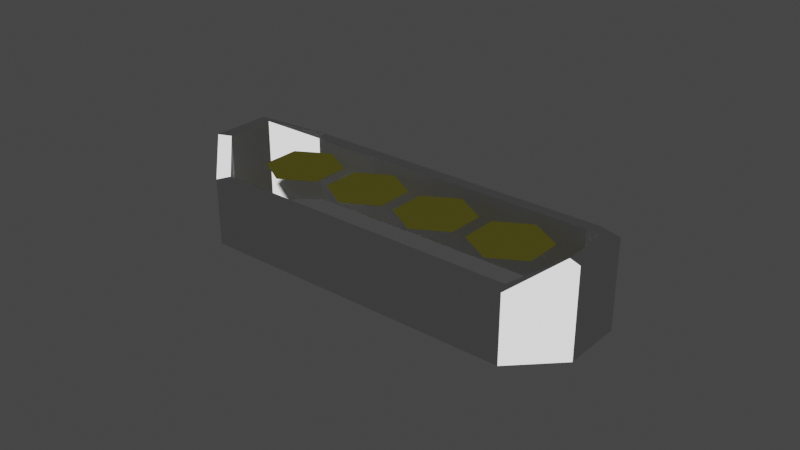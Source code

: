 # Source: twocell.blend  (saved by Blender 3.3.6; exported with 4.5.12 LTS)
import bpy
from mathutils import Matrix  # noqa: F401  (used for matrix-valued properties, if any)

bpy.ops.wm.read_factory_settings(use_empty=True)
scene = bpy.context.scene
scene.name = 'Scene'

# ---- collections
col_collection = bpy.data.collections.new('Collection'); scene.collection.children.link(col_collection)

# ---- materials (node trees are filled in below, after node groups)
mat_black = bpy.data.materials.new('black')
mat_black.use_transparent_shadow = False
mat_black.diffuse_color = (0.0, 0.4143, 1.0, 1.0)
mat_black.metallic = 0.1979
mat_dblue = bpy.data.materials.new('dblue')
mat_dblue.use_transparent_shadow = False
mat_dred = bpy.data.materials.new('dred')
mat_dred.use_transparent_shadow = False
mat_dgreen = bpy.data.materials.new('dgreen')
mat_dgreen.use_transparent_shadow = False
mat_brown = bpy.data.materials.new('brown')
mat_brown.use_transparent_shadow = False
mat_dgrey = bpy.data.materials.new('dgrey')
mat_dgrey.use_transparent_shadow = False
mat_lgrey = bpy.data.materials.new('lgrey')
mat_lgrey.use_transparent_shadow = False
mat_white = bpy.data.materials.new('white')
mat_white.use_transparent_shadow = False
mat_red = bpy.data.materials.new('red')
mat_red.use_transparent_shadow = False
mat_orange = bpy.data.materials.new('orange')
mat_orange.use_transparent_shadow = False
mat_yellow = bpy.data.materials.new('yellow')
mat_yellow.use_transparent_shadow = False
mat_green = bpy.data.materials.new('green')
mat_green.use_transparent_shadow = False
mat_blue = bpy.data.materials.new('blue')
mat_blue.use_transparent_shadow = False
mat_lpurp = bpy.data.materials.new('lpurp')
mat_lpurp.use_transparent_shadow = False
mat_pink = bpy.data.materials.new('pink')
mat_pink.use_transparent_shadow = False
mat_skintone = bpy.data.materials.new('skintone')
mat_skintone.use_transparent_shadow = False

# ---- material node trees
mat_black.use_nodes = True; mat_black.node_tree.nodes.clear()
_N = mat_black.node_tree.nodes; _L = mat_black.node_tree.links
n0 = _N.new('ShaderNodeOutputMaterial'); n0.name = 'Material Output'; n0.location = (300, 300)
n1 = _N.new('ShaderNodeBsdfToon'); n1.name = 'Toon BSDF'; n1.location = (25, 305)
n1.inputs[0].default_value = (0.0, 0.0, 0.0, 1.0)
_L.new(n1.outputs[0], n0.inputs[0])
n0.is_active_output = True
mat_dblue.use_nodes = True; mat_dblue.node_tree.nodes.clear()
_N = mat_dblue.node_tree.nodes; _L = mat_dblue.node_tree.links
n0 = _N.new('ShaderNodeOutputMaterial'); n0.name = 'Material Output'; n0.location = (300, 300)
n1 = _N.new('ShaderNodeBsdfToon'); n1.name = 'Toon BSDF'; n1.location = (25, 305)
n1.inputs[0].default_value = (0.11, 0.17, 0.33, 1.0)
_L.new(n1.outputs[0], n0.inputs[0])
n0.is_active_output = True
mat_dred.use_nodes = True; mat_dred.node_tree.nodes.clear()
_N = mat_dred.node_tree.nodes; _L = mat_dred.node_tree.links
n0 = _N.new('ShaderNodeOutputMaterial'); n0.name = 'Material Output'; n0.location = (300, 300)
n1 = _N.new('ShaderNodeBsdfToon'); n1.name = 'Toon BSDF'; n1.location = (25, 305)
n1.inputs[0].default_value = (0.49, 0.15, 0.33, 1.0)
n1.inputs[1].default_value = 0.5221
_L.new(n1.outputs[0], n0.inputs[0])
n0.is_active_output = True
mat_dgreen.use_nodes = True; mat_dgreen.node_tree.nodes.clear()
_N = mat_dgreen.node_tree.nodes; _L = mat_dgreen.node_tree.links
n0 = _N.new('ShaderNodeOutputMaterial'); n0.name = 'Material Output'; n0.location = (300, 300)
n1 = _N.new('ShaderNodeBsdfToon'); n1.name = 'Toon BSDF'; n1.location = (25, 305)
n1.inputs[0].default_value = (0.0, 0.53, 0.32, 1.0)
n1.inputs[1].default_value = 0.5221
_L.new(n1.outputs[0], n0.inputs[0])
n0.is_active_output = True
mat_brown.use_nodes = True; mat_brown.node_tree.nodes.clear()
_N = mat_brown.node_tree.nodes; _L = mat_brown.node_tree.links
n0 = _N.new('ShaderNodeOutputMaterial'); n0.name = 'Material Output'; n0.location = (300, 300)
n1 = _N.new('ShaderNodeBsdfToon'); n1.name = 'Toon BSDF'; n1.location = (25, 305)
n1.inputs[0].default_value = (0.67, 0.32, 0.21, 1.0)
n1.inputs[1].default_value = 0.5221
_L.new(n1.outputs[0], n0.inputs[0])
n0.is_active_output = True
mat_dgrey.use_nodes = True; mat_dgrey.node_tree.nodes.clear()
_N = mat_dgrey.node_tree.nodes; _L = mat_dgrey.node_tree.links
n0 = _N.new('ShaderNodeOutputMaterial'); n0.name = 'Material Output'; n0.location = (300, 300)
n1 = _N.new('ShaderNodeBsdfToon'); n1.name = 'Toon BSDF'; n1.location = (25, 305)
n1.inputs[0].default_value = (0.37, 0.34, 0.31, 1.0)
n1.inputs[1].default_value = 0.5221
_L.new(n1.outputs[0], n0.inputs[0])
n0.is_active_output = True
mat_lgrey.use_nodes = True; mat_lgrey.node_tree.nodes.clear()
_N = mat_lgrey.node_tree.nodes; _L = mat_lgrey.node_tree.links
n0 = _N.new('ShaderNodeOutputMaterial'); n0.name = 'Material Output'; n0.location = (300, 300)
n1 = _N.new('ShaderNodeBsdfToon'); n1.name = 'Toon BSDF'; n1.location = (25, 305)
n1.inputs[0].default_value = (0.76, 0.76, 0.78, 1.0)
n1.inputs[1].default_value = 0.5221
_L.new(n1.outputs[0], n0.inputs[0])
n0.is_active_output = True
mat_white.use_nodes = True; mat_white.node_tree.nodes.clear()
_N = mat_white.node_tree.nodes; _L = mat_white.node_tree.links
n0 = _N.new('ShaderNodeOutputMaterial'); n0.name = 'Material Output'; n0.location = (300, 300)
n1 = _N.new('ShaderNodeBsdfToon'); n1.name = 'Toon BSDF'; n1.location = (25, 305)
n1.inputs[0].default_value = (1.0, 0.95, 0.91, 1.0)
n1.inputs[1].default_value = 0.5221
_L.new(n1.outputs[0], n0.inputs[0])
n0.is_active_output = True
mat_red.use_nodes = True; mat_red.node_tree.nodes.clear()
_N = mat_red.node_tree.nodes; _L = mat_red.node_tree.links
n0 = _N.new('ShaderNodeOutputMaterial'); n0.name = 'Material Output'; n0.location = (300, 300)
n1 = _N.new('ShaderNodeBsdfToon'); n1.name = 'Toon BSDF'; n1.location = (25, 305)
n1.inputs[0].default_value = (1.0, 0.0, 0.3, 1.0)
n1.inputs[1].default_value = 0.5221
_L.new(n1.outputs[0], n0.inputs[0])
n0.is_active_output = True
mat_orange.use_nodes = True; mat_orange.node_tree.nodes.clear()
_N = mat_orange.node_tree.nodes; _L = mat_orange.node_tree.links
n0 = _N.new('ShaderNodeOutputMaterial'); n0.name = 'Material Output'; n0.location = (300, 300)
n1 = _N.new('ShaderNodeBsdfToon'); n1.name = 'Toon BSDF'; n1.location = (25, 305)
n1.inputs[0].default_value = (1.0, 0.64, 0.0, 1.0)
n1.inputs[1].default_value = 0.5221
_L.new(n1.outputs[0], n0.inputs[0])
n0.is_active_output = True
mat_yellow.use_nodes = True; mat_yellow.node_tree.nodes.clear()
_N = mat_yellow.node_tree.nodes; _L = mat_yellow.node_tree.links
n0 = _N.new('ShaderNodeOutputMaterial'); n0.name = 'Material Output'; n0.location = (300, 300)
n1 = _N.new('ShaderNodeBsdfToon'); n1.name = 'Toon BSDF'; n1.location = (25, 305)
n1.inputs[0].default_value = (1.0, 0.93, 0.15, 1.0)
n1.inputs[1].default_value = 0.5221
_L.new(n1.outputs[0], n0.inputs[0])
n0.is_active_output = True
mat_green.use_nodes = True; mat_green.node_tree.nodes.clear()
_N = mat_green.node_tree.nodes; _L = mat_green.node_tree.links
n0 = _N.new('ShaderNodeOutputMaterial'); n0.name = 'Material Output'; n0.location = (300, 300)
n1 = _N.new('ShaderNodeBsdfToon'); n1.name = 'Toon BSDF'; n1.location = (25, 305)
n1.inputs[0].default_value = (0.0, 0.89, 0.21, 1.0)
n1.inputs[1].default_value = 0.5221
_L.new(n1.outputs[0], n0.inputs[0])
n0.is_active_output = True
mat_blue.use_nodes = True; mat_blue.node_tree.nodes.clear()
_N = mat_blue.node_tree.nodes; _L = mat_blue.node_tree.links
n0 = _N.new('ShaderNodeOutputMaterial'); n0.name = 'Material Output'; n0.location = (300, 300)
n1 = _N.new('ShaderNodeBsdfToon'); n1.name = 'Toon BSDF'; n1.location = (25, 305)
n1.inputs[0].default_value = (0.16, 0.68, 1.0, 1.0)
n1.inputs[1].default_value = 0.5221
_L.new(n1.outputs[0], n0.inputs[0])
n0.is_active_output = True
mat_lpurp.use_nodes = True; mat_lpurp.node_tree.nodes.clear()
_N = mat_lpurp.node_tree.nodes; _L = mat_lpurp.node_tree.links
n0 = _N.new('ShaderNodeOutputMaterial'); n0.name = 'Material Output'; n0.location = (300, 300)
n1 = _N.new('ShaderNodeBsdfToon'); n1.name = 'Toon BSDF'; n1.location = (25, 305)
n1.inputs[0].default_value = (0.51, 0.46, 0.61, 1.0)
n1.inputs[1].default_value = 0.5221
_L.new(n1.outputs[0], n0.inputs[0])
n0.is_active_output = True
mat_pink.use_nodes = True; mat_pink.node_tree.nodes.clear()
_N = mat_pink.node_tree.nodes; _L = mat_pink.node_tree.links
n0 = _N.new('ShaderNodeOutputMaterial'); n0.name = 'Material Output'; n0.location = (300, 300)
n1 = _N.new('ShaderNodeBsdfToon'); n1.name = 'Toon BSDF'; n1.location = (25, 305)
n1.inputs[0].default_value = (1.0, 0.47, 0.66, 1.0)
n1.inputs[1].default_value = 0.5221
_L.new(n1.outputs[0], n0.inputs[0])
n0.is_active_output = True
mat_skintone.use_nodes = True; mat_skintone.node_tree.nodes.clear()
_N = mat_skintone.node_tree.nodes; _L = mat_skintone.node_tree.links
n0 = _N.new('ShaderNodeOutputMaterial'); n0.name = 'Material Output'; n0.location = (300, 300)
n1 = _N.new('ShaderNodeBsdfToon'); n1.name = 'Toon BSDF'; n1.location = (25, 305)
n1.inputs[0].default_value = (1.0, 0.8, 0.67, 1.0)
n1.inputs[1].default_value = 0.5221
_L.new(n1.outputs[0], n0.inputs[0])
n0.is_active_output = True

# ---- world
world_world = bpy.data.worlds.new('World'); scene.world = world_world
world_world.use_nodes = True; world_world.node_tree.nodes.clear()
_N = world_world.node_tree.nodes; _L = world_world.node_tree.links
n0 = _N.new('ShaderNodeOutputWorld'); n0.name = 'World Output'; n0.location = (300, 300)
n1 = _N.new('ShaderNodeBackground'); n1.name = 'Background'; n1.location = (10, 300)
n1.inputs[0].default_value = (0.05088, 0.05088, 0.05088, 1.0)
_L.new(n1.outputs[0], n0.inputs[0])
n0.is_active_output = True
world_world.color = (0.05088, 0.05088, 0.05088)
world_world.use_sun_shadow = False
world_world.sun_shadow_jitter_overblur = 0.0

# ---- meshes
me_icosphere = bpy.data.meshes.new('Icosphere')
me_icosphere.from_pydata([(-0.4321, 0.4589, -0.1126), (-0.63, 0.3769, -0.1126), (-0.712, 0.179, -0.1126), (-0.63, -0.01895, -0.1126), (0.4257, -0.4563, -0.1126), (0.6237, -0.3743, -0.1126), (0.7057, -0.1763, -0.1126), (0.6237, 0.02158, -0.1126), (-0.595, 0.3419, -0.1126), (-0.6625, 0.179, 0.0), (-0.595, 0.01606, 0.0), (0.4257, -0.4068, -0.1126), (0.5887, -0.3393, -0.1126), (0.6561, -0.1763, -0.1126), (0.5887, -0.01343, -0.1126), (-0.4321, 0.4094, -0.1126), (-0.4321, 0.4589, 0.1259), (-0.63, 0.3769, 0.1981), (-0.712, 0.179, 0.1981), (-0.63, -0.01895, 0.1259), (0.4257, -0.4563, 0.1259), (0.6237, -0.3743, 0.1981), (0.7057, -0.1763, 0.1981), (0.6237, 0.02158, 0.1259), (-0.595, 0.3419, 0.1981), (-0.6625, 0.179, 0.1981), (-0.595, 0.01606, 0.1259), (0.4257, -0.4068, 0.1259), (0.5887, -0.3393, 0.1981), (0.6561, -0.1763, 0.1981), (0.5887, -0.01343, 0.1259), (-0.4321, 0.4094, 0.1259), (0.4396, -0.03598, 0.1302), (0.3057, -0.0536, 0.1302), (0.2541, -0.1783, 0.1302), (0.3363, -0.2854, 0.1302), (0.4701, -0.2678, 0.1302), (0.5217, -0.1431, 0.1302), (-0.3363, 0.2854, 0.1302), (-0.4701, 0.2678, 0.1302), (-0.5217, 0.1431, 0.1302), (-0.4396, 0.03598, 0.1302), (-0.3057, 0.0536, 0.1302), (-0.2541, 0.1783, 0.1302), (-0.07765, 0.1783, 0.1302), (-0.2115, 0.1606, 0.1302), (-0.2631, 0.03594, 0.1302), (-0.181, -0.07114, 0.1302), (-0.04714, -0.05352, 0.1302), (0.004514, 0.07118, 0.1302), (0.181, 0.07114, 0.1302), (0.04714, 0.05352, 0.1302), (-0.004514, -0.07118, 0.1302), (0.07765, -0.1783, 0.1302), (0.2115, -0.1606, 0.1302), (0.2631, -0.03594, 0.1302)], [], [(17, 18, 25, 24), (18, 19, 26, 25), (19, 20, 27, 26), (20, 21, 28, 27), (21, 22, 29, 28), (22, 23, 30, 29), (23, 16, 31, 30), (16, 17, 24, 31), (15, 14, 30, 31), (8, 15, 31, 24), (4, 5, 21, 20), (1, 2, 18, 17), (0, 1, 17, 16), (9, 8, 24, 25), (10, 9, 25, 26), (5, 6, 22, 21), (11, 10, 26, 27), (2, 3, 19, 18), (12, 11, 27, 28), (6, 7, 23, 22), (13, 12, 28, 29), (3, 4, 20, 19), (14, 13, 29, 30), (7, 0, 16, 23), (33, 34, 35, 36, 37, 32), (39, 40, 41, 42, 43, 38), (45, 46, 47, 48, 49, 44), (51, 52, 53, 54, 55, 50)])
me_icosphere.polygons.foreach_set('material_index', [6, 6, 6, 6, 6, 6, 6, 6, 6, 6, 6, 6, 6, 6, 6, 6, 6, 6, 6, 6, 6, 6, 6, 6, 10, 10, 10, 10])
_uv = me_icosphere.uv_layers.new(name='UVMap')
_uv.uv.foreach_set('vector', [0.0, 0.0, 0.0, 0.0, 0.0, 0.0, 0.0, 0.0, 0.0, 0.0, 0.0, 0.0, 0.0, 0.0, 0.0, 0.0, 0.0, 0.0, 0.0, 0.0, 0.0, 0.0, 0.0, 0.0, 0.0, 0.0, 0.0, 0.0, 0.0, 0.0, 0.0, 0.0, 0.0, 0.0, 0.0, 0.0, 0.0, 0.0, 0.0, 0.0, 0.0, 0.0, 0.0, 0.0, 0.0, 0.0, 0.0, 0.0, 0.0, 0.0, 0.0, 0.0, 0.0, 0.0, 0.0, 0.0, 0.0, 0.0, 0.0, 0.0, 0.0, 0.0, 0.0, 0.0, 0.0, 0.0, 0.0, 0.0, 0.0, 0.0, 0.0, 0.0, 0.0, 0.0, 0.0, 0.0, 0.0, 0.0, 0.0, 0.0, 0.0, 0.0, 0.0, 0.0, 0.0, 0.0, 0.0, 0.0, 0.0, 0.0, 0.0, 0.0, 0.0, 0.0, 0.0, 0.0, 0.0, 0.0, 0.0, 0.0, 0.0, 0.0, 0.0, 0.0, 0.0, 0.0, 0.0, 0.0, 0.0, 0.0, 0.0, 0.0, 0.0, 0.0, 0.0, 0.0, 0.0, 0.0, 0.0, 0.0, 0.0, 0.0, 0.0, 0.0, 0.0, 0.0, 0.0, 0.0, 0.0, 0.0, 0.0, 0.0, 0.0, 0.0, 0.0, 0.0, 0.0, 0.0, 0.0, 0.0, 0.0, 0.0, 0.0, 0.0, 0.0, 0.0, 0.0, 0.0, 0.0, 0.0, 0.0, 0.0, 0.0, 0.0, 0.0, 0.0, 0.0, 0.0, 0.0, 0.0, 0.0, 0.0, 0.0, 0.0, 0.0, 0.0, 0.0, 0.0, 0.0, 0.0, 0.0, 0.0, 0.0, 0.0, 0.0, 0.0, 0.0, 0.0, 0.0, 0.0, 0.0, 0.0, 0.0, 0.0, 0.0, 0.0, 0.0, 0.0, 0.0, 0.0, 0.0, 0.0, 0.0, 0.0, 0.0, 0.0, 0.0, 0.0, 0.0, 0.0, 0.0, 0.0, 0.0, 0.0, 0.0, 0.0, 0.0, 0.0, 0.0, 0.0, 0.0, 0.0, 0.0, 0.0, 0.0, 0.0, 0.0, 0.0, 0.0, 0.0, 0.0, 0.0, 0.0, 0.0, 0.0, 0.0, 0.0, 0.0, 0.0, 0.0, 0.0, 0.0, 0.0, 0.0, 0.0, 0.0, 0.0, 0.0, 0.0, 0.0])
me_icosphere.materials.append(mat_black)
me_icosphere.materials.append(mat_dblue)
me_icosphere.materials.append(mat_dred)
me_icosphere.materials.append(mat_dgreen)
me_icosphere.materials.append(mat_brown)
me_icosphere.materials.append(mat_dgrey)
me_icosphere.materials.append(mat_lgrey)
me_icosphere.materials.append(mat_white)
me_icosphere.materials.append(mat_red)
me_icosphere.materials.append(mat_orange)
me_icosphere.materials.append(mat_yellow)
me_icosphere.materials.append(mat_green)
me_icosphere.materials.append(mat_blue)
me_icosphere.materials.append(mat_lpurp)
me_icosphere.materials.append(mat_pink)
me_icosphere.materials.append(mat_skintone)
me_icosphere.update()
me_material_preview_mesh = bpy.data.meshes.new('Material_Preview_Mesh')
me_material_preview_mesh.from_pydata([], [], [])
me_material_preview_mesh.update()

# ---- objects
ob_icosphere = bpy.data.objects.new('Icosphere', me_icosphere)
ob_material_preview_dummy = bpy.data.objects.new('Material_Preview_Dummy', me_material_preview_mesh)

# ---- transforms, parenting, visibility, modifiers, constraints
ob_icosphere.location = (0.0, 0.0, 0.0)
ob_icosphere.rotation_euler = (0.0, -0.0, 0.3927)
ob_icosphere.scale = (3.573, 3.573, 3.573)
ob_material_preview_dummy.location = (0.0, 0.0, 0.0)
ob_material_preview_dummy.hide_select = True
ob_material_preview_dummy.hide_render = True

# ---- collection membership
col_collection.objects.link(ob_icosphere)
col_collection.objects.link(ob_material_preview_dummy)

# ---- scene / render settings (as saved in the file)
scene.frame_start = 1; scene.frame_end = 250; scene.frame_set(0)
scene.render.engine = 'BLENDER_EEVEE_NEXT'
scene.cycles.sampling_pattern = 'TABULATED_SOBOL'
scene.cycles.use_light_tree = False
scene.view_settings.view_transform = 'Filmic'
bpy.context.view_layer.update()

# ---- added for rendering (the .blend has no active camera and no usable light): camera, sun
cam_auto = bpy.data.cameras.new('AutoCamera')
cam_auto.lens = 50.0
cam_auto.sensor_width = 36.0
cam_auto.clip_end = 1000.0
ob_auto_camera = bpy.data.objects.new('AutoCamera', cam_auto)
scene.collection.objects.link(ob_auto_camera)
ob_auto_camera.location = (7.21329, -8.67068, 5.93323)
ob_auto_camera.rotation_euler = (1.09748, -7.21219e-08, 0.694738)
scene.camera = ob_auto_camera
light_auto_sun = bpy.data.lights.new('AutoSun', 'SUN')
light_auto_sun.energy = 3.0
light_auto_sun.angle = 0.0523599
ob_auto_sun = bpy.data.objects.new('AutoSun', light_auto_sun)
scene.collection.objects.link(ob_auto_sun)
ob_auto_sun.rotation_euler = (0.872665, 0.174533, 0.523599)
bpy.context.view_layer.update()
